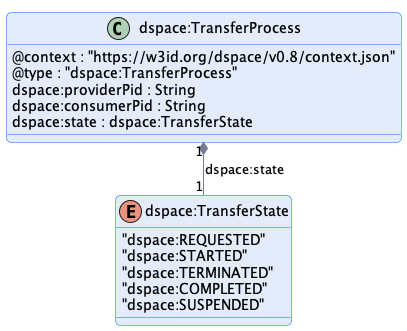

The diagram above was rendered by PlantUML. Its source (embedded in the PNG):
@startuml "transfer-process"
!pragma layout smetana

!include ../../../common/style/diagram.styles.puml

hide empty description


class "dspace:TransferProcess" {
    @context : "https://w3id.org/dspace/v0.8/context.json"
    @type : "dspace:TransferProcess"
    dspace:providerPid : String
    dspace:consumerPid : String
    dspace:state : dspace:TransferState
}


enum dspace:TransferState {
    "dspace:REQUESTED"
    "dspace:STARTED"
    "dspace:TERMINATED"
    "dspace:COMPLETED"
    "dspace:SUSPENDED"
}

"dspace:TransferProcess" "1" *-- "1" "dspace:TransferState" : "dspace:state"

@enduml